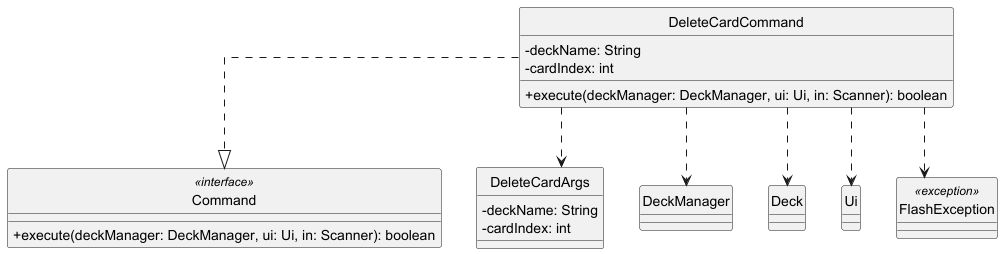

The diagram above was rendered by PlantUML. Its source (embedded in the PNG):
@startuml
skinparam style strictuml
skinparam classAttributeIconSize 0
skinparam roundcorner 5
skinparam linetype ortho

class Command <<interface>> {
    +execute(deckManager: DeckManager, ui: Ui, in: Scanner): boolean
}

class DeleteCardCommand {
    -deckName: String
    -cardIndex: int
    +execute(deckManager: DeckManager, ui: Ui, in: Scanner): boolean
}

class DeleteCardArgs {
    -deckName: String
    -cardIndex: int
}

class DeckManager
class Deck
class Ui
class FlashException <<exception>>

DeleteCardCommand ..|> Command
DeleteCardCommand ..> DeleteCardArgs
DeleteCardCommand ..> DeckManager
DeleteCardCommand ..> Deck
DeleteCardCommand ..> Ui
DeleteCardCommand ..> FlashException
@enduml